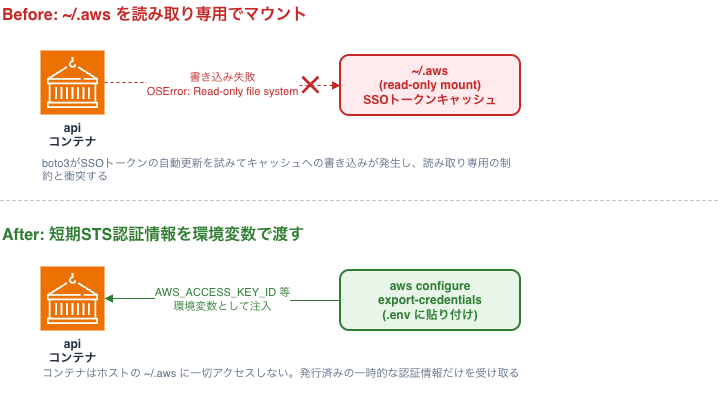

The diagram above was exported from draw.io. Its source (the exported page's mxGraphModel, read from the mxfile embedded in the PNG):
<mxGraphModel dx="760" dy="409" grid="1" gridSize="10" guides="1" tooltips="1" connect="1" arrows="1" fold="1" page="1" pageScale="1" pageWidth="850" pageHeight="500" math="0" shadow="0">
  <root>
    <mxCell id="0" />
    <mxCell id="1" parent="0" />
    <mxCell id="before_label" parent="1" style="text;html=1;align=left;verticalAlign=middle;fontSize=16;fontStyle=1;fontColor=#C62828;" value="Before: ~/.aws を読み取り専用でマウント" vertex="1">
      <mxGeometry height="30" width="500" x="40" y="30" as="geometry" />
    </mxCell>
    <mxCell id="api_before" parent="1" style="sketch=0;outlineConnect=0;fontColor=#232F3E;gradientColor=none;fillColor=#ED7100;strokeColor=#ffffff;dashed=0;verticalLabelPosition=bottom;verticalAlign=top;align=center;html=1;fontSize=12;fontStyle=1;aspect=fixed;shape=mxgraph.aws4.resourceIcon;resIcon=mxgraph.aws4.containers;" value="api&#10;コンテナ" vertex="1">
      <mxGeometry height="64" width="64" x="80" y="80" as="geometry" />
    </mxCell>
    <mxCell id="aws_dir_before" parent="1" style="rounded=1;whiteSpace=wrap;html=1;fillColor=#FFEBEE;strokeColor=#C62828;strokeWidth=2;fontSize=12;fontColor=#C62828;fontStyle=1;" value="~/.aws&#10;(read-only mount)&#10;SSOトークンキャッシュ" vertex="1">
      <mxGeometry height="60" width="180" x="380" y="85" as="geometry" />
    </mxCell>
    <mxCell id="e_before" edge="1" parent="1" source="api_before" style="edgeStyle=orthogonalEdgeStyle;rounded=0;html=1;fontSize=11;fontColor=#C62828;strokeColor=#C62828;dashed=1;endArrow=block;" target="aws_dir_before" value="書き込み失敗&#10;OSError: Read-only file system">
      <mxGeometry relative="1" as="geometry" />
    </mxCell>
    <mxCell id="x_mark" parent="1" style="text;html=1;align=center;verticalAlign=middle;fontSize=24;fontStyle=1;fontColor=#C62828;" value="✕" vertex="1">
      <mxGeometry height="40" width="40" x="330" y="95" as="geometry" />
    </mxCell>
    <mxCell id="before_note" parent="1" style="text;html=1;align=left;verticalAlign=top;whiteSpace=wrap;fontSize=11;fontColor=#5A6C86;" value="boto3がSSOトークンの自動更新を試みてキャッシュへの書き込みが発生し、読み取り専用の制約と衝突する" vertex="1">
      <mxGeometry height="40" width="480" x="80" y="180" as="geometry" />
    </mxCell>
    <mxCell id="divider" edge="1" parent="1" style="endArrow=none;html=1;strokeColor=#AAB7B8;dashed=1;">
      <mxGeometry relative="1" as="geometry">
        <mxPoint x="40" y="230" as="sourcePoint" />
        <mxPoint x="760" y="230" as="targetPoint" />
      </mxGeometry>
    </mxCell>
    <mxCell id="after_label" parent="1" style="text;html=1;align=left;verticalAlign=middle;fontSize=16;fontStyle=1;fontColor=#2E7D32;" value="After: 短期STS認証情報を環境変数で渡す" vertex="1">
      <mxGeometry height="30" width="500" x="40" y="250" as="geometry" />
    </mxCell>
    <mxCell id="export_after" parent="1" style="rounded=1;whiteSpace=wrap;html=1;fillColor=#E8F5E9;strokeColor=#2E7D32;strokeWidth=2;fontSize=12;fontColor=#2E7D32;fontStyle=1;" value="aws configure&#10;export-credentials&#10;(.env に貼り付け)" vertex="1">
      <mxGeometry height="60" width="180" x="380" y="300" as="geometry" />
    </mxCell>
    <mxCell id="api_after" parent="1" style="sketch=0;outlineConnect=0;fontColor=#232F3E;gradientColor=none;fillColor=#ED7100;strokeColor=#ffffff;dashed=0;verticalLabelPosition=bottom;verticalAlign=top;align=center;html=1;fontSize=12;fontStyle=1;aspect=fixed;shape=mxgraph.aws4.resourceIcon;resIcon=mxgraph.aws4.containers;" value="api&#10;コンテナ" vertex="1">
      <mxGeometry height="64" width="64" x="80" y="296" as="geometry" />
    </mxCell>
    <mxCell id="e_after" edge="1" parent="1" source="export_after" style="edgeStyle=orthogonalEdgeStyle;rounded=0;html=1;fontSize=11;fontColor=#2E7D32;strokeColor=#2E7D32;endArrow=block;" target="api_after" value="AWS_ACCESS_KEY_ID 等&#10;環境変数として注入">
      <mxGeometry relative="1" as="geometry" />
    </mxCell>
    <mxCell id="after_note" parent="1" style="text;html=1;align=left;verticalAlign=top;whiteSpace=wrap;fontSize=11;fontColor=#5A6C86;" value="コンテナはホストの ~/.aws に一切アクセスしない。発行済みの一時的な認証情報だけを受け取る" vertex="1">
      <mxGeometry height="40" width="480" x="80" y="390" as="geometry" />
    </mxCell>
  </root>
</mxGraphModel>